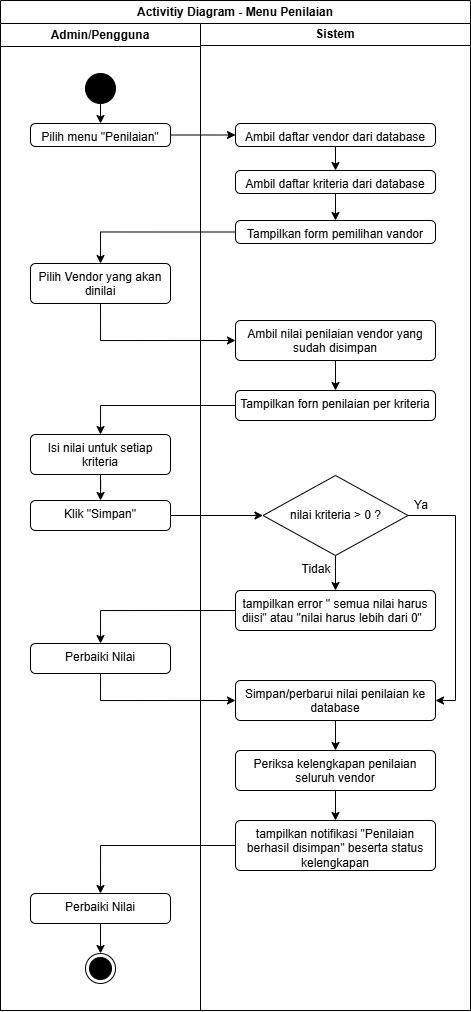

The diagram above was exported from draw.io. Its source (the exported page's mxGraphModel, read from the mxfile embedded in the PNG):
<mxGraphModel dx="965" dy="535" grid="1" gridSize="10" guides="1" tooltips="1" connect="1" arrows="1" fold="1" page="1" pageScale="1" pageWidth="3300" pageHeight="4681" math="0" shadow="0">
  <root>
    <mxCell id="0" />
    <mxCell id="1" parent="0" />
    <mxCell id="1O8EdNcR0BFH8AuN-L5k-2" parent="1" style="swimlane;whiteSpace=wrap;html=1;" value="Sistem" vertex="1">
      <mxGeometry height="988" width="270" x="620" y="192" as="geometry" />
    </mxCell>
    <mxCell id="1O8EdNcR0BFH8AuN-L5k-3" parent="1" style="swimlane;whiteSpace=wrap;html=1;" value="Activitiy Diagram - Menu Penilaian" vertex="1">
      <mxGeometry height="1010" width="470" x="420" y="170" as="geometry" />
    </mxCell>
    <mxCell id="1O8EdNcR0BFH8AuN-L5k-38" edge="1" parent="1O8EdNcR0BFH8AuN-L5k-3" source="1O8EdNcR0BFH8AuN-L5k-7" style="edgeStyle=orthogonalEdgeStyle;rounded=0;orthogonalLoop=1;jettySize=auto;html=1;exitX=0.5;exitY=1;exitDx=0;exitDy=0;entryX=0.5;entryY=0;entryDx=0;entryDy=0;" target="1O8EdNcR0BFH8AuN-L5k-14">
      <mxGeometry relative="1" as="geometry" />
    </mxCell>
    <mxCell id="1O8EdNcR0BFH8AuN-L5k-7" parent="1O8EdNcR0BFH8AuN-L5k-3" style="html=1;align=center;verticalAlign=top;rounded=1;absoluteArcSize=1;arcSize=10;dashed=0;whiteSpace=wrap;" value="Ambil daftar vendor dari database" vertex="1">
      <mxGeometry height="23" width="200" x="235" y="123" as="geometry" />
    </mxCell>
    <mxCell id="1O8EdNcR0BFH8AuN-L5k-39" edge="1" parent="1O8EdNcR0BFH8AuN-L5k-3" source="1O8EdNcR0BFH8AuN-L5k-14" style="edgeStyle=orthogonalEdgeStyle;rounded=0;orthogonalLoop=1;jettySize=auto;html=1;exitX=0.5;exitY=1;exitDx=0;exitDy=0;" target="1O8EdNcR0BFH8AuN-L5k-15">
      <mxGeometry relative="1" as="geometry" />
    </mxCell>
    <mxCell id="1O8EdNcR0BFH8AuN-L5k-14" parent="1O8EdNcR0BFH8AuN-L5k-3" style="html=1;align=center;verticalAlign=top;rounded=1;absoluteArcSize=1;arcSize=10;dashed=0;whiteSpace=wrap;" value="Ambil daftar kriteria dari database" vertex="1">
      <mxGeometry height="23" width="200" x="235" y="170" as="geometry" />
    </mxCell>
    <mxCell id="1O8EdNcR0BFH8AuN-L5k-15" parent="1O8EdNcR0BFH8AuN-L5k-3" style="html=1;align=center;verticalAlign=top;rounded=1;absoluteArcSize=1;arcSize=10;dashed=0;whiteSpace=wrap;" value="Tampilkan form pemilihan vandor" vertex="1">
      <mxGeometry height="23" width="200" x="235" y="220" as="geometry" />
    </mxCell>
    <mxCell id="1O8EdNcR0BFH8AuN-L5k-42" edge="1" parent="1O8EdNcR0BFH8AuN-L5k-3" source="1O8EdNcR0BFH8AuN-L5k-17" style="edgeStyle=orthogonalEdgeStyle;rounded=0;orthogonalLoop=1;jettySize=auto;html=1;exitX=0.5;exitY=1;exitDx=0;exitDy=0;entryX=0.5;entryY=0;entryDx=0;entryDy=0;" target="1O8EdNcR0BFH8AuN-L5k-18">
      <mxGeometry relative="1" as="geometry" />
    </mxCell>
    <mxCell id="1O8EdNcR0BFH8AuN-L5k-17" parent="1O8EdNcR0BFH8AuN-L5k-3" style="html=1;align=center;verticalAlign=top;rounded=1;absoluteArcSize=1;arcSize=10;dashed=0;whiteSpace=wrap;" value="Ambil nilai penilaian vendor yang sudah disimpan" vertex="1">
      <mxGeometry height="40" width="200" x="235" y="320" as="geometry" />
    </mxCell>
    <mxCell id="1O8EdNcR0BFH8AuN-L5k-18" parent="1O8EdNcR0BFH8AuN-L5k-3" style="html=1;align=center;verticalAlign=top;rounded=1;absoluteArcSize=1;arcSize=10;dashed=0;whiteSpace=wrap;" value="Tampilkan forn penilaian per kriteria" vertex="1">
      <mxGeometry height="30" width="200" x="235" y="390" as="geometry" />
    </mxCell>
    <mxCell id="1O8EdNcR0BFH8AuN-L5k-28" edge="1" parent="1O8EdNcR0BFH8AuN-L5k-3" source="1O8EdNcR0BFH8AuN-L5k-22" style="edgeStyle=orthogonalEdgeStyle;rounded=0;orthogonalLoop=1;jettySize=auto;html=1;exitX=0.5;exitY=1;exitDx=0;exitDy=0;entryX=0.5;entryY=0;entryDx=0;entryDy=0;" target="1O8EdNcR0BFH8AuN-L5k-24">
      <mxGeometry relative="1" as="geometry" />
    </mxCell>
    <mxCell id="1O8EdNcR0BFH8AuN-L5k-46" edge="1" parent="1O8EdNcR0BFH8AuN-L5k-3" source="1O8EdNcR0BFH8AuN-L5k-22" style="edgeStyle=orthogonalEdgeStyle;rounded=0;orthogonalLoop=1;jettySize=auto;html=1;exitX=1;exitY=0.5;exitDx=0;exitDy=0;entryX=1;entryY=0.5;entryDx=0;entryDy=0;" target="1O8EdNcR0BFH8AuN-L5k-31">
      <mxGeometry relative="1" as="geometry" />
    </mxCell>
    <mxCell id="1O8EdNcR0BFH8AuN-L5k-22" parent="1O8EdNcR0BFH8AuN-L5k-3" style="rhombus;whiteSpace=wrap;html=1;" value="nilai kriteria &amp;gt; 0 ?" vertex="1">
      <mxGeometry height="80" width="145" x="262.5" y="475" as="geometry" />
    </mxCell>
    <mxCell id="1O8EdNcR0BFH8AuN-L5k-24" parent="1O8EdNcR0BFH8AuN-L5k-3" style="html=1;align=center;verticalAlign=top;rounded=1;absoluteArcSize=1;arcSize=10;dashed=0;whiteSpace=wrap;" value="tampilkan error &quot; semua nilai harus diisi&quot; atau &quot;nilai harus lebih dari 0&quot;&lt;span style=&quot;white-space: pre;&quot;&gt;&#09;&lt;/span&gt;" vertex="1">
      <mxGeometry height="40" width="200" x="235" y="590" as="geometry" />
    </mxCell>
    <mxCell id="1O8EdNcR0BFH8AuN-L5k-45" edge="1" parent="1O8EdNcR0BFH8AuN-L5k-3" source="1O8EdNcR0BFH8AuN-L5k-31" style="edgeStyle=orthogonalEdgeStyle;rounded=0;orthogonalLoop=1;jettySize=auto;html=1;exitX=0.5;exitY=1;exitDx=0;exitDy=0;" target="1O8EdNcR0BFH8AuN-L5k-32">
      <mxGeometry relative="1" as="geometry" />
    </mxCell>
    <mxCell id="1O8EdNcR0BFH8AuN-L5k-31" parent="1O8EdNcR0BFH8AuN-L5k-3" style="html=1;align=center;verticalAlign=top;rounded=1;absoluteArcSize=1;arcSize=10;dashed=0;whiteSpace=wrap;" value="Simpan/perbarui nilai penilaian ke database" vertex="1">
      <mxGeometry height="40" width="200" x="235" y="680" as="geometry" />
    </mxCell>
    <mxCell id="1O8EdNcR0BFH8AuN-L5k-48" edge="1" parent="1O8EdNcR0BFH8AuN-L5k-3" source="1O8EdNcR0BFH8AuN-L5k-32" style="edgeStyle=orthogonalEdgeStyle;rounded=0;orthogonalLoop=1;jettySize=auto;html=1;exitX=0.5;exitY=1;exitDx=0;exitDy=0;" target="1O8EdNcR0BFH8AuN-L5k-33">
      <mxGeometry relative="1" as="geometry" />
    </mxCell>
    <mxCell id="1O8EdNcR0BFH8AuN-L5k-32" parent="1O8EdNcR0BFH8AuN-L5k-3" style="html=1;align=center;verticalAlign=top;rounded=1;absoluteArcSize=1;arcSize=10;dashed=0;whiteSpace=wrap;" value="Periksa kelengkapan penilaian seluruh vendor" vertex="1">
      <mxGeometry height="40" width="200" x="235" y="750" as="geometry" />
    </mxCell>
    <mxCell id="1O8EdNcR0BFH8AuN-L5k-33" parent="1O8EdNcR0BFH8AuN-L5k-3" style="html=1;align=center;verticalAlign=top;rounded=1;absoluteArcSize=1;arcSize=10;dashed=0;whiteSpace=wrap;" value="tampilkan notifikasi &quot;Penilaian berhasil disimpan&quot; beserta status kelengkapan" vertex="1">
      <mxGeometry height="50" width="200" x="235" y="820" as="geometry" />
    </mxCell>
    <mxCell id="1O8EdNcR0BFH8AuN-L5k-56" parent="1O8EdNcR0BFH8AuN-L5k-3" style="text;html=1;whiteSpace=wrap;strokeColor=none;fillColor=none;align=center;verticalAlign=middle;rounded=0;" value="Ya" vertex="1">
      <mxGeometry height="30" width="60" x="391" y="490" as="geometry" />
    </mxCell>
    <mxCell id="1O8EdNcR0BFH8AuN-L5k-57" parent="1O8EdNcR0BFH8AuN-L5k-3" style="text;html=1;whiteSpace=wrap;strokeColor=none;fillColor=none;align=center;verticalAlign=middle;rounded=0;" value="Tidak" vertex="1">
      <mxGeometry height="30" width="60" x="286" y="554" as="geometry" />
    </mxCell>
    <mxCell id="1O8EdNcR0BFH8AuN-L5k-1" parent="1" style="swimlane;whiteSpace=wrap;html=1;" value="Admin/Pengguna" vertex="1">
      <mxGeometry height="987" width="200" x="420" y="193" as="geometry">
        <mxRectangle height="30" width="140" x="420" y="190" as="alternateBounds" />
      </mxGeometry>
    </mxCell>
    <mxCell id="1O8EdNcR0BFH8AuN-L5k-36" edge="1" parent="1O8EdNcR0BFH8AuN-L5k-1" source="1O8EdNcR0BFH8AuN-L5k-11" style="edgeStyle=orthogonalEdgeStyle;rounded=0;orthogonalLoop=1;jettySize=auto;html=1;exitX=0.5;exitY=1;exitDx=0;exitDy=0;entryX=0.5;entryY=0;entryDx=0;entryDy=0;" target="1O8EdNcR0BFH8AuN-L5k-12">
      <mxGeometry relative="1" as="geometry" />
    </mxCell>
    <mxCell id="1O8EdNcR0BFH8AuN-L5k-11" parent="1O8EdNcR0BFH8AuN-L5k-1" style="ellipse;fillColor=strokeColor;html=1;" value="" vertex="1">
      <mxGeometry height="30" width="30" x="85" y="50" as="geometry" />
    </mxCell>
    <mxCell id="1O8EdNcR0BFH8AuN-L5k-12" parent="1O8EdNcR0BFH8AuN-L5k-1" style="html=1;align=center;verticalAlign=top;rounded=1;absoluteArcSize=1;arcSize=10;dashed=0;whiteSpace=wrap;" value="Pilih menu &quot;Penilaian&quot;" vertex="1">
      <mxGeometry height="23" width="140" x="30" y="100" as="geometry" />
    </mxCell>
    <mxCell id="1O8EdNcR0BFH8AuN-L5k-16" parent="1O8EdNcR0BFH8AuN-L5k-1" style="html=1;align=center;verticalAlign=top;rounded=1;absoluteArcSize=1;arcSize=10;dashed=0;whiteSpace=wrap;" value="Pilih Vendor yang akan dinilai" vertex="1">
      <mxGeometry height="40" width="140" x="30" y="240" as="geometry" />
    </mxCell>
    <mxCell id="1O8EdNcR0BFH8AuN-L5k-59" edge="1" parent="1O8EdNcR0BFH8AuN-L5k-1" source="1O8EdNcR0BFH8AuN-L5k-19" style="edgeStyle=orthogonalEdgeStyle;rounded=0;orthogonalLoop=1;jettySize=auto;html=1;exitX=0.5;exitY=1;exitDx=0;exitDy=0;" target="1O8EdNcR0BFH8AuN-L5k-20">
      <mxGeometry relative="1" as="geometry" />
    </mxCell>
    <mxCell id="1O8EdNcR0BFH8AuN-L5k-19" parent="1O8EdNcR0BFH8AuN-L5k-1" style="html=1;align=center;verticalAlign=top;rounded=1;absoluteArcSize=1;arcSize=10;dashed=0;whiteSpace=wrap;" value="Isi nilai untuk setiap kriteria" vertex="1">
      <mxGeometry height="40" width="140" x="30" y="411" as="geometry" />
    </mxCell>
    <mxCell id="1O8EdNcR0BFH8AuN-L5k-20" parent="1O8EdNcR0BFH8AuN-L5k-1" style="html=1;align=center;verticalAlign=top;rounded=1;absoluteArcSize=1;arcSize=10;dashed=0;whiteSpace=wrap;" value="Klik &quot;Simpan&quot;" vertex="1">
      <mxGeometry height="30" width="140" x="30" y="477" as="geometry" />
    </mxCell>
    <mxCell id="1O8EdNcR0BFH8AuN-L5k-25" parent="1O8EdNcR0BFH8AuN-L5k-1" style="html=1;align=center;verticalAlign=top;rounded=1;absoluteArcSize=1;arcSize=10;dashed=0;whiteSpace=wrap;" value="Perbaiki Nilai" vertex="1">
      <mxGeometry height="30" width="140" x="30" y="620" as="geometry" />
    </mxCell>
    <mxCell id="1O8EdNcR0BFH8AuN-L5k-50" edge="1" parent="1O8EdNcR0BFH8AuN-L5k-1" source="1O8EdNcR0BFH8AuN-L5k-34" style="edgeStyle=orthogonalEdgeStyle;rounded=0;orthogonalLoop=1;jettySize=auto;html=1;exitX=0.5;exitY=1;exitDx=0;exitDy=0;entryX=0.5;entryY=0;entryDx=0;entryDy=0;" target="1O8EdNcR0BFH8AuN-L5k-35">
      <mxGeometry relative="1" as="geometry" />
    </mxCell>
    <mxCell id="1O8EdNcR0BFH8AuN-L5k-34" parent="1O8EdNcR0BFH8AuN-L5k-1" style="html=1;align=center;verticalAlign=top;rounded=1;absoluteArcSize=1;arcSize=10;dashed=0;whiteSpace=wrap;" value="Perbaiki Nilai" vertex="1">
      <mxGeometry height="30" width="140" x="30" y="870" as="geometry" />
    </mxCell>
    <mxCell id="1O8EdNcR0BFH8AuN-L5k-35" parent="1O8EdNcR0BFH8AuN-L5k-1" style="ellipse;html=1;shape=endState;fillColor=strokeColor;" value="" vertex="1">
      <mxGeometry height="30" width="30" x="85" y="930" as="geometry" />
    </mxCell>
    <mxCell id="1O8EdNcR0BFH8AuN-L5k-23" edge="1" parent="1" source="1O8EdNcR0BFH8AuN-L5k-20" style="edgeStyle=orthogonalEdgeStyle;rounded=0;orthogonalLoop=1;jettySize=auto;html=1;exitX=1;exitY=0.5;exitDx=0;exitDy=0;entryX=0;entryY=0.5;entryDx=0;entryDy=0;" target="1O8EdNcR0BFH8AuN-L5k-22">
      <mxGeometry relative="1" as="geometry" />
    </mxCell>
    <mxCell id="1O8EdNcR0BFH8AuN-L5k-29" edge="1" parent="1" source="1O8EdNcR0BFH8AuN-L5k-24" style="edgeStyle=orthogonalEdgeStyle;rounded=0;orthogonalLoop=1;jettySize=auto;html=1;exitX=0;exitY=0.5;exitDx=0;exitDy=0;entryX=0.5;entryY=0;entryDx=0;entryDy=0;" target="1O8EdNcR0BFH8AuN-L5k-25">
      <mxGeometry relative="1" as="geometry" />
    </mxCell>
    <mxCell id="1O8EdNcR0BFH8AuN-L5k-37" edge="1" parent="1" source="1O8EdNcR0BFH8AuN-L5k-12" style="edgeStyle=orthogonalEdgeStyle;rounded=0;orthogonalLoop=1;jettySize=auto;html=1;exitX=1;exitY=0.5;exitDx=0;exitDy=0;entryX=0;entryY=0.5;entryDx=0;entryDy=0;" target="1O8EdNcR0BFH8AuN-L5k-7">
      <mxGeometry relative="1" as="geometry" />
    </mxCell>
    <mxCell id="1O8EdNcR0BFH8AuN-L5k-40" edge="1" parent="1" source="1O8EdNcR0BFH8AuN-L5k-15" style="edgeStyle=orthogonalEdgeStyle;rounded=0;orthogonalLoop=1;jettySize=auto;html=1;exitX=0;exitY=0.5;exitDx=0;exitDy=0;entryX=0.5;entryY=0;entryDx=0;entryDy=0;" target="1O8EdNcR0BFH8AuN-L5k-16">
      <mxGeometry relative="1" as="geometry" />
    </mxCell>
    <mxCell id="1O8EdNcR0BFH8AuN-L5k-41" edge="1" parent="1" source="1O8EdNcR0BFH8AuN-L5k-16" style="edgeStyle=orthogonalEdgeStyle;rounded=0;orthogonalLoop=1;jettySize=auto;html=1;exitX=0.5;exitY=1;exitDx=0;exitDy=0;entryX=0;entryY=0.5;entryDx=0;entryDy=0;" target="1O8EdNcR0BFH8AuN-L5k-17">
      <mxGeometry relative="1" as="geometry" />
    </mxCell>
    <mxCell id="1O8EdNcR0BFH8AuN-L5k-47" edge="1" parent="1" source="1O8EdNcR0BFH8AuN-L5k-25" style="edgeStyle=orthogonalEdgeStyle;rounded=0;orthogonalLoop=1;jettySize=auto;html=1;exitX=0.5;exitY=1;exitDx=0;exitDy=0;entryX=0;entryY=0.5;entryDx=0;entryDy=0;" target="1O8EdNcR0BFH8AuN-L5k-31">
      <mxGeometry relative="1" as="geometry" />
    </mxCell>
    <mxCell id="1O8EdNcR0BFH8AuN-L5k-49" edge="1" parent="1" source="1O8EdNcR0BFH8AuN-L5k-33" style="edgeStyle=orthogonalEdgeStyle;rounded=0;orthogonalLoop=1;jettySize=auto;html=1;exitX=0;exitY=0.5;exitDx=0;exitDy=0;entryX=0.5;entryY=0;entryDx=0;entryDy=0;" target="1O8EdNcR0BFH8AuN-L5k-34">
      <mxGeometry relative="1" as="geometry" />
    </mxCell>
    <mxCell id="1O8EdNcR0BFH8AuN-L5k-58" edge="1" parent="1" source="1O8EdNcR0BFH8AuN-L5k-18" style="edgeStyle=orthogonalEdgeStyle;rounded=0;orthogonalLoop=1;jettySize=auto;html=1;exitX=0;exitY=0.5;exitDx=0;exitDy=0;entryX=0.5;entryY=0;entryDx=0;entryDy=0;" target="1O8EdNcR0BFH8AuN-L5k-19">
      <mxGeometry relative="1" as="geometry" />
    </mxCell>
  </root>
</mxGraphModel>